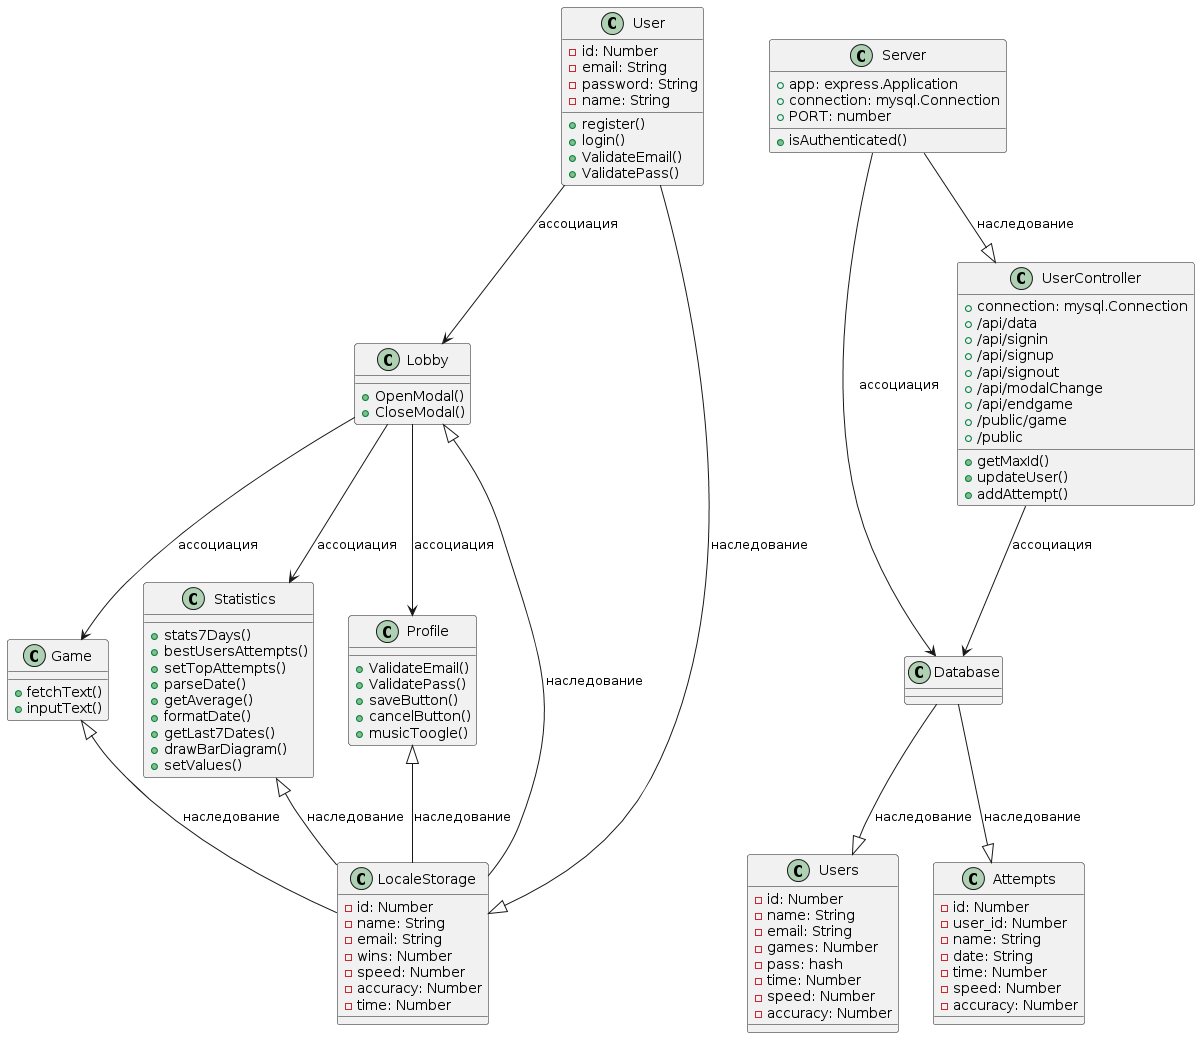

The diagram above was rendered by PlantUML. Its source (embedded in the PNG):
@startuml
' Классы:
'-------------

class User {
 - id: Number
 - email: String
 - password: String
 - name: String
 + register()
 + login()
 + ValidateEmail()
 + ValidatePass()
}

class Game {
 + fetchText()
 + inputText()
}

class Statistics {
 + stats7Days()
 + bestUsersAttempts()
 + setTopAttempts()
 + parseDate()
 + getAverage()
 + formatDate()
 + getLast7Dates()
 + drawBarDiagram()
 + setValues()
}

class Profile {
 + ValidateEmail()
 + ValidatePass()
 + saveButton()
 + cancelButton()
 + musicToogle()
}

class Lobby {
 + OpenModal()
 + CloseModal()
}
class LocaleStorage {
 - id: Number
 - name: String
 - email: String
 - wins: Number
 - speed: Number
 - accuracy: Number
 - time: Number
}
class Server {
 +app: express.Application
 +connection: mysql.Connection
 +PORT: number
 + isAuthenticated()

}

class Database {
}

class Users {
 - id: Number
 - name: String
 - email: String
 - games: Number
 - pass: hash
 - time: Number
 - speed: Number
 - accuracy: Number
}

class Attempts {
 - id: Number
 - user_id: Number
 - name: String
 - date: String
 - time: Number
 - speed: Number
 - accuracy: Number
}

class UserController {
 + connection: mysql.Connection
 + /api/data
 + /api/signin
 + /api/signup
 + /api/signout
 + /api/modalChange
 + /api/endgame
 + /public/game
 + /public
 + getMaxId()
 + updateUser()
 + addAttempt()
}

' Ассоциации:
'-------------

User --> Lobby : ассоциация
Lobby --> Game : ассоциация
Lobby --> Statistics : ассоциация
Lobby --> Profile : ассоциация
User --|> LocaleStorage : наследование
Profile <|-- LocaleStorage : наследование
Game <|-- LocaleStorage : наследование
Lobby <|-- LocaleStorage : наследование
Statistics <|-- LocaleStorage : наследование

Server --> Database : ассоциация
Server --|>  UserController : наследование
UserController --> Database : ассоциация
Database --|> Users : наследование
Database --|> Attempts : наследование
@enduml